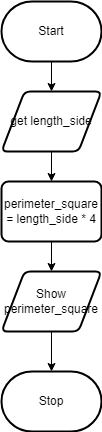

The diagram above was exported from draw.io. Its source (the exported page's mxGraphModel, read from the mxfile embedded in the PNG):
<mxGraphModel dx="1074" dy="755" grid="1" gridSize="10" guides="1" tooltips="1" connect="1" arrows="1" fold="1" page="1" pageScale="1" pageWidth="827" pageHeight="1169" math="0" shadow="0">
  <root>
    <mxCell id="0" />
    <mxCell id="1" parent="0" />
    <mxCell id="8" style="edgeStyle=none;html=1;" parent="1" source="2" target="3" edge="1">
      <mxGeometry relative="1" as="geometry" />
    </mxCell>
    <mxCell id="2" value="Start" style="strokeWidth=2;html=1;shape=mxgraph.flowchart.terminator;whiteSpace=wrap;" parent="1" vertex="1">
      <mxGeometry x="370" y="20" width="100" height="60" as="geometry" />
    </mxCell>
    <mxCell id="9" style="edgeStyle=none;html=1;" parent="1" source="3" target="5" edge="1">
      <mxGeometry relative="1" as="geometry" />
    </mxCell>
    <mxCell id="3" value="get length_side" style="shape=parallelogram;html=1;strokeWidth=2;perimeter=parallelogramPerimeter;whiteSpace=wrap;rounded=1;arcSize=12;size=0.23;" parent="1" vertex="1">
      <mxGeometry x="370" y="110" width="100" height="60" as="geometry" />
    </mxCell>
    <mxCell id="10" style="edgeStyle=none;html=1;entryX=0.5;entryY=0;entryDx=0;entryDy=0;" parent="1" source="5" target="13" edge="1">
      <mxGeometry relative="1" as="geometry">
        <mxPoint x="420" y="290" as="targetPoint" />
      </mxGeometry>
    </mxCell>
    <mxCell id="5" value="perimeter_square = length_side * 4" style="rounded=1;whiteSpace=wrap;html=1;absoluteArcSize=1;arcSize=14;strokeWidth=2;" parent="1" vertex="1">
      <mxGeometry x="370" y="200" width="100" height="60" as="geometry" />
    </mxCell>
    <mxCell id="16" style="edgeStyle=none;html=1;" parent="1" source="13" target="15" edge="1">
      <mxGeometry relative="1" as="geometry" />
    </mxCell>
    <mxCell id="13" value="Show perimeter_square" style="shape=parallelogram;html=1;strokeWidth=2;perimeter=parallelogramPerimeter;whiteSpace=wrap;rounded=1;arcSize=12;size=0.23;" parent="1" vertex="1">
      <mxGeometry x="370" y="290" width="100" height="60" as="geometry" />
    </mxCell>
    <mxCell id="15" value="Stop" style="strokeWidth=2;html=1;shape=mxgraph.flowchart.terminator;whiteSpace=wrap;" parent="1" vertex="1">
      <mxGeometry x="370" y="390" width="100" height="60" as="geometry" />
    </mxCell>
  </root>
</mxGraphModel>